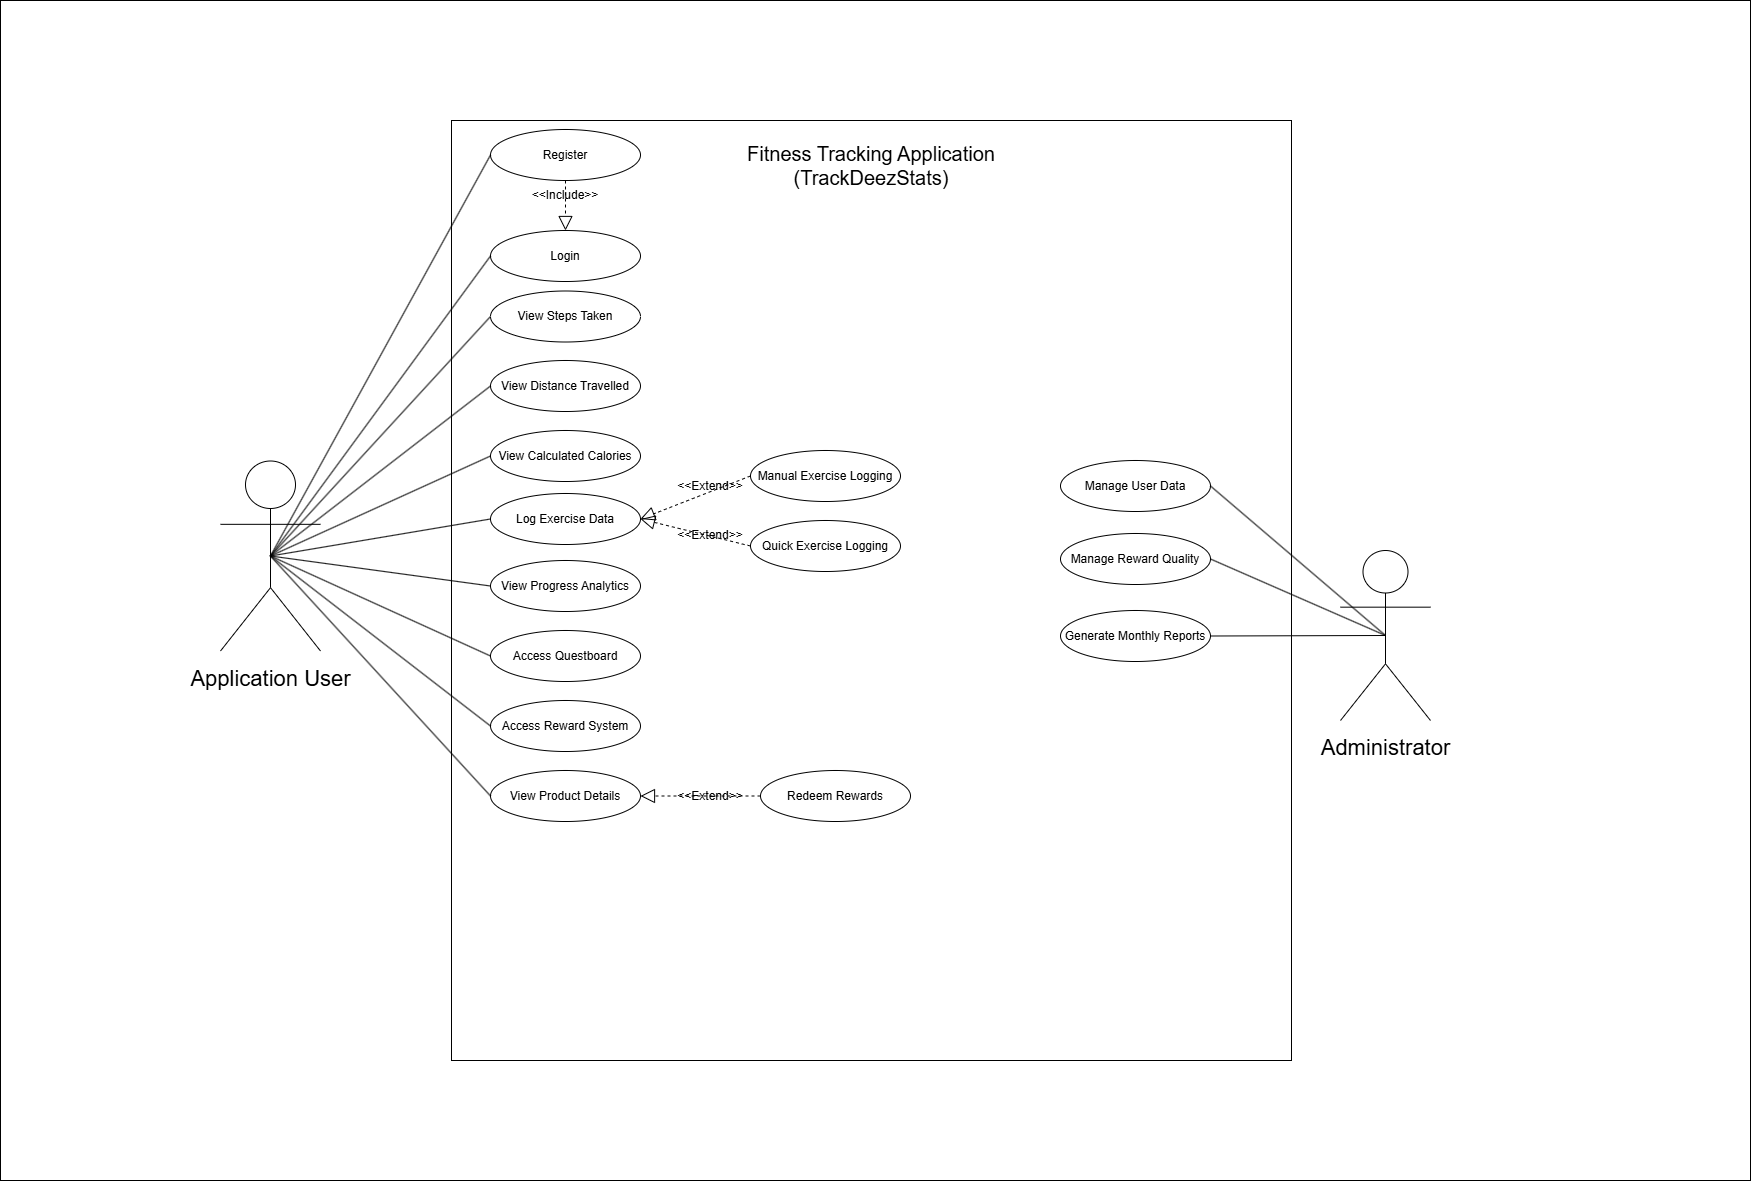

The diagram above was exported from draw.io. Its source (the exported page's mxGraphModel, read from the mxfile embedded in the PNG):
<mxGraphModel dx="662" dy="2418" grid="1" gridSize="10" guides="1" tooltips="1" connect="1" arrows="1" fold="1" page="1" pageScale="1" pageWidth="827" pageHeight="1169" math="0" shadow="0">
  <root>
    <mxCell id="0" />
    <mxCell id="1" parent="0" />
    <mxCell id="lDSscVzdVWwOwFBSr0Pn-260" parent="1" style="rounded=0;whiteSpace=wrap;html=1;" value="" vertex="1">
      <mxGeometry height="1180" width="1750" x="1680" y="-400" as="geometry" />
    </mxCell>
    <mxCell id="lDSscVzdVWwOwFBSr0Pn-201" parent="1" style="rounded=0;whiteSpace=wrap;html=1;" value=" " vertex="1">
      <mxGeometry height="940" width="840" x="2131" y="-280" as="geometry" />
    </mxCell>
    <mxCell id="lDSscVzdVWwOwFBSr0Pn-202" parent="1" style="text;html=1;whiteSpace=wrap;strokeColor=none;fillColor=none;align=center;verticalAlign=middle;rounded=0;fontSize=20;" value="Fitness Tracking Application (TrackDeezStats)" vertex="1">
      <mxGeometry height="30" width="300" x="2401" y="-250" as="geometry" />
    </mxCell>
    <mxCell id="lDSscVzdVWwOwFBSr0Pn-203" parent="1" style="shape=umlActor;verticalLabelPosition=bottom;verticalAlign=top;html=1;outlineConnect=0;fontSize=30;" value="&lt;font style=&quot;font-size: 22px;&quot;&gt;Application User&lt;/font&gt;" vertex="1">
      <mxGeometry height="190" width="100" x="1900" y="60.5" as="geometry" />
    </mxCell>
    <mxCell id="lDSscVzdVWwOwFBSr0Pn-204" parent="1" style="shape=umlActor;verticalLabelPosition=bottom;verticalAlign=top;html=1;outlineConnect=0;fontSize=30;" value="&lt;span style=&quot;font-size: 22px;&quot;&gt;Administrator&lt;/span&gt;" vertex="1">
      <mxGeometry height="170" width="90" x="3020" y="150" as="geometry" />
    </mxCell>
    <mxCell id="lDSscVzdVWwOwFBSr0Pn-205" parent="1" style="ellipse;whiteSpace=wrap;html=1;" value="View Steps Taken" vertex="1">
      <mxGeometry height="51" width="150" x="2170" y="-109.5" as="geometry" />
    </mxCell>
    <mxCell id="lDSscVzdVWwOwFBSr0Pn-206" parent="1" style="ellipse;whiteSpace=wrap;html=1;" value="View Progress Analytics" vertex="1">
      <mxGeometry height="51" width="150" x="2170" y="160" as="geometry" />
    </mxCell>
    <mxCell id="lDSscVzdVWwOwFBSr0Pn-207" parent="1" style="ellipse;whiteSpace=wrap;html=1;" value="View Product Details" vertex="1">
      <mxGeometry height="51" width="150" x="2170" y="370" as="geometry" />
    </mxCell>
    <mxCell id="lDSscVzdVWwOwFBSr0Pn-208" parent="1" style="ellipse;whiteSpace=wrap;html=1;" value="Access Questboard" vertex="1">
      <mxGeometry height="51" width="150" x="2170" y="230" as="geometry" />
    </mxCell>
    <mxCell id="lDSscVzdVWwOwFBSr0Pn-209" parent="1" style="ellipse;whiteSpace=wrap;html=1;" value="Login" vertex="1">
      <mxGeometry height="51" width="150" x="2170" y="-170" as="geometry" />
    </mxCell>
    <mxCell id="lDSscVzdVWwOwFBSr0Pn-210" parent="1" style="ellipse;whiteSpace=wrap;html=1;" value="Log Exercise Data" vertex="1">
      <mxGeometry height="51" width="150" x="2170" y="93" as="geometry" />
    </mxCell>
    <mxCell id="lDSscVzdVWwOwFBSr0Pn-211" parent="1" style="ellipse;whiteSpace=wrap;html=1;" value="Access Reward System" vertex="1">
      <mxGeometry height="51" width="150" x="2170" y="300" as="geometry" />
    </mxCell>
    <mxCell id="lDSscVzdVWwOwFBSr0Pn-212" parent="1" style="ellipse;whiteSpace=wrap;html=1;" value="View Calculated Calories" vertex="1">
      <mxGeometry height="51" width="150" x="2170" y="30" as="geometry" />
    </mxCell>
    <mxCell id="lDSscVzdVWwOwFBSr0Pn-213" edge="1" parent="1" source="lDSscVzdVWwOwFBSr0Pn-203" style="endArrow=none;html=1;rounded=0;exitX=0.5;exitY=0.5;exitDx=0;exitDy=0;exitPerimeter=0;entryX=0;entryY=0.5;entryDx=0;entryDy=0;" target="lDSscVzdVWwOwFBSr0Pn-210" value="">
      <mxGeometry height="50" relative="1" width="50" as="geometry">
        <mxPoint x="2500" y="230" as="sourcePoint" />
        <mxPoint x="2550" y="180" as="targetPoint" />
      </mxGeometry>
    </mxCell>
    <mxCell id="lDSscVzdVWwOwFBSr0Pn-214" edge="1" parent="1" source="lDSscVzdVWwOwFBSr0Pn-203" style="endArrow=none;html=1;rounded=0;exitX=0.5;exitY=0.5;exitDx=0;exitDy=0;exitPerimeter=0;entryX=0;entryY=0.5;entryDx=0;entryDy=0;" target="lDSscVzdVWwOwFBSr0Pn-206" value="">
      <mxGeometry height="50" relative="1" width="50" as="geometry">
        <mxPoint x="2370" y="319" as="sourcePoint" />
        <mxPoint x="2530" y="220" as="targetPoint" />
      </mxGeometry>
    </mxCell>
    <mxCell id="lDSscVzdVWwOwFBSr0Pn-215" edge="1" parent="1" source="lDSscVzdVWwOwFBSr0Pn-203" style="endArrow=none;html=1;rounded=0;exitX=0.5;exitY=0.5;exitDx=0;exitDy=0;exitPerimeter=0;entryX=0;entryY=0.5;entryDx=0;entryDy=0;" target="lDSscVzdVWwOwFBSr0Pn-208" value="">
      <mxGeometry height="50" relative="1" width="50" as="geometry">
        <mxPoint x="2490" y="309" as="sourcePoint" />
        <mxPoint x="2650" y="280" as="targetPoint" />
      </mxGeometry>
    </mxCell>
    <mxCell id="lDSscVzdVWwOwFBSr0Pn-216" edge="1" parent="1" source="lDSscVzdVWwOwFBSr0Pn-203" style="endArrow=none;html=1;rounded=0;exitX=0.5;exitY=0.5;exitDx=0;exitDy=0;exitPerimeter=0;entryX=0;entryY=0.5;entryDx=0;entryDy=0;" target="lDSscVzdVWwOwFBSr0Pn-211" value="">
      <mxGeometry height="50" relative="1" width="50" as="geometry">
        <mxPoint x="2590" y="290" as="sourcePoint" />
        <mxPoint x="2750" y="331" as="targetPoint" />
      </mxGeometry>
    </mxCell>
    <mxCell id="lDSscVzdVWwOwFBSr0Pn-217" edge="1" parent="1" source="lDSscVzdVWwOwFBSr0Pn-203" style="endArrow=none;html=1;rounded=0;exitX=0.5;exitY=0.5;exitDx=0;exitDy=0;exitPerimeter=0;entryX=0;entryY=0.5;entryDx=0;entryDy=0;" target="lDSscVzdVWwOwFBSr0Pn-212" value="">
      <mxGeometry height="50" relative="1" width="50" as="geometry">
        <mxPoint x="2590" y="260" as="sourcePoint" />
        <mxPoint x="2750" y="370" as="targetPoint" />
      </mxGeometry>
    </mxCell>
    <mxCell id="lDSscVzdVWwOwFBSr0Pn-218" edge="1" parent="1" source="lDSscVzdVWwOwFBSr0Pn-203" style="endArrow=none;html=1;rounded=0;exitX=0.5;exitY=0.5;exitDx=0;exitDy=0;entryX=0;entryY=0.5;entryDx=0;entryDy=0;exitPerimeter=0;" target="lDSscVzdVWwOwFBSr0Pn-205" value="">
      <mxGeometry height="50" relative="1" width="50" as="geometry">
        <mxPoint x="2970" y="240" as="sourcePoint" />
        <mxPoint x="3165" y="279" as="targetPoint" />
      </mxGeometry>
    </mxCell>
    <mxCell id="lDSscVzdVWwOwFBSr0Pn-219" parent="1" style="ellipse;whiteSpace=wrap;html=1;" value="Manage User Data" vertex="1">
      <mxGeometry height="51" width="150" x="2740" y="60" as="geometry" />
    </mxCell>
    <mxCell id="lDSscVzdVWwOwFBSr0Pn-220" parent="1" style="ellipse;whiteSpace=wrap;html=1;" value="Manage Reward Quality" vertex="1">
      <mxGeometry height="51" width="150" x="2740" y="133" as="geometry" />
    </mxCell>
    <mxCell id="lDSscVzdVWwOwFBSr0Pn-221" parent="1" style="ellipse;whiteSpace=wrap;html=1;" value="Generate Monthly Reports" vertex="1">
      <mxGeometry height="51" width="150" x="2740" y="210" as="geometry" />
    </mxCell>
    <mxCell id="lDSscVzdVWwOwFBSr0Pn-222" edge="1" parent="1" source="lDSscVzdVWwOwFBSr0Pn-219" style="endArrow=none;html=1;rounded=0;entryX=0.5;entryY=0.5;entryDx=0;entryDy=0;entryPerimeter=0;exitX=1;exitY=0.5;exitDx=0;exitDy=0;" target="lDSscVzdVWwOwFBSr0Pn-204" value="">
      <mxGeometry height="50" relative="1" width="50" as="geometry">
        <mxPoint x="2950" y="130" as="sourcePoint" />
        <mxPoint x="3125" y="198" as="targetPoint" />
      </mxGeometry>
    </mxCell>
    <mxCell id="lDSscVzdVWwOwFBSr0Pn-223" edge="1" parent="1" source="lDSscVzdVWwOwFBSr0Pn-220" style="endArrow=none;html=1;rounded=0;entryX=0.5;entryY=0.5;entryDx=0;entryDy=0;entryPerimeter=0;exitX=1;exitY=0.5;exitDx=0;exitDy=0;" target="lDSscVzdVWwOwFBSr0Pn-204" value="">
      <mxGeometry height="50" relative="1" width="50" as="geometry">
        <mxPoint x="3000" y="180" as="sourcePoint" />
        <mxPoint x="3175" y="329" as="targetPoint" />
      </mxGeometry>
    </mxCell>
    <mxCell id="lDSscVzdVWwOwFBSr0Pn-224" edge="1" parent="1" source="lDSscVzdVWwOwFBSr0Pn-221" style="endArrow=none;html=1;rounded=0;entryX=0.5;entryY=0.5;entryDx=0;entryDy=0;entryPerimeter=0;exitX=1;exitY=0.5;exitDx=0;exitDy=0;" target="lDSscVzdVWwOwFBSr0Pn-204" value="">
      <mxGeometry height="50" relative="1" width="50" as="geometry">
        <mxPoint x="3100" y="290" as="sourcePoint" />
        <mxPoint x="3275" y="366" as="targetPoint" />
      </mxGeometry>
    </mxCell>
    <mxCell id="lDSscVzdVWwOwFBSr0Pn-226" parent="1" style="ellipse;whiteSpace=wrap;html=1;" value="Register" vertex="1">
      <mxGeometry height="51" width="150" x="2170" y="-271" as="geometry" />
    </mxCell>
    <mxCell id="lDSscVzdVWwOwFBSr0Pn-227" edge="1" parent="1" source="lDSscVzdVWwOwFBSr0Pn-226" style="endArrow=none;html=1;rounded=0;exitX=0;exitY=0.5;exitDx=0;exitDy=0;entryX=0.5;entryY=0.5;entryDx=0;entryDy=0;entryPerimeter=0;" target="lDSscVzdVWwOwFBSr0Pn-203" value="">
      <mxGeometry height="50" relative="1" width="50" as="geometry">
        <mxPoint x="2130" y="349" as="sourcePoint" />
        <mxPoint x="2290" y="40" as="targetPoint" />
      </mxGeometry>
    </mxCell>
    <mxCell id="lDSscVzdVWwOwFBSr0Pn-229" parent="1" style="ellipse;whiteSpace=wrap;html=1;" value="View Distance Travelled" vertex="1">
      <mxGeometry height="51" width="150" x="2170" y="-40" as="geometry" />
    </mxCell>
    <mxCell id="lDSscVzdVWwOwFBSr0Pn-230" edge="1" parent="1" source="lDSscVzdVWwOwFBSr0Pn-203" style="endArrow=none;html=1;rounded=0;exitX=0.5;exitY=0.5;exitDx=0;exitDy=0;exitPerimeter=0;entryX=0;entryY=0.5;entryDx=0;entryDy=0;" target="lDSscVzdVWwOwFBSr0Pn-229" value="">
      <mxGeometry height="50" relative="1" width="50" as="geometry">
        <mxPoint x="2110" y="99" as="sourcePoint" />
        <mxPoint x="2290" y="60" as="targetPoint" />
      </mxGeometry>
    </mxCell>
    <mxCell id="lDSscVzdVWwOwFBSr0Pn-231" parent="1" style="ellipse;whiteSpace=wrap;html=1;" value="Redeem Rewards" vertex="1">
      <mxGeometry height="51" width="150" x="2440" y="370" as="geometry" />
    </mxCell>
    <mxCell id="lDSscVzdVWwOwFBSr0Pn-232" edge="1" parent="1" source="lDSscVzdVWwOwFBSr0Pn-203" style="endArrow=none;html=1;rounded=0;exitX=0.5;exitY=0.5;exitDx=0;exitDy=0;exitPerimeter=0;entryX=0;entryY=0.5;entryDx=0;entryDy=0;" target="lDSscVzdVWwOwFBSr0Pn-207" value="">
      <mxGeometry height="50" relative="1" width="50" as="geometry">
        <mxPoint x="2460" y="210" as="sourcePoint" />
        <mxPoint x="2510" y="160" as="targetPoint" />
      </mxGeometry>
    </mxCell>
    <mxCell id="lDSscVzdVWwOwFBSr0Pn-253" edge="1" parent="1" source="lDSscVzdVWwOwFBSr0Pn-231" style="endArrow=block;dashed=1;endFill=0;endSize=12;html=1;rounded=0;exitX=0;exitY=0.5;exitDx=0;exitDy=0;entryX=1;entryY=0.5;entryDx=0;entryDy=0;" target="lDSscVzdVWwOwFBSr0Pn-207" value="">
      <mxGeometry relative="1" width="160" as="geometry">
        <mxPoint x="2470" y="661" as="sourcePoint" />
        <mxPoint x="2715" y="340" as="targetPoint" />
      </mxGeometry>
    </mxCell>
    <mxCell id="lDSscVzdVWwOwFBSr0Pn-254" parent="1" style="text;html=1;whiteSpace=wrap;strokeColor=none;fillColor=none;align=center;verticalAlign=middle;rounded=0;" value="&amp;lt;&amp;lt;Extend&amp;gt;&amp;gt;" vertex="1">
      <mxGeometry height="30" width="60" x="2360" y="380.5" as="geometry" />
    </mxCell>
    <mxCell id="lDSscVzdVWwOwFBSr0Pn-255" parent="1" style="ellipse;whiteSpace=wrap;html=1;" value="Quick Exercise Logging" vertex="1">
      <mxGeometry height="51" width="150" x="2430" y="120" as="geometry" />
    </mxCell>
    <mxCell id="lDSscVzdVWwOwFBSr0Pn-256" parent="1" style="ellipse;whiteSpace=wrap;html=1;" value="Manual Exercise Logging" vertex="1">
      <mxGeometry height="51" width="150" x="2430" y="50" as="geometry" />
    </mxCell>
    <mxCell id="lDSscVzdVWwOwFBSr0Pn-259" parent="1" style="text;html=1;whiteSpace=wrap;strokeColor=none;fillColor=none;align=center;verticalAlign=middle;rounded=0;" value="&amp;lt;&amp;lt;Extend&amp;gt;&amp;gt;" vertex="1">
      <mxGeometry height="30" width="60" x="2360" y="71" as="geometry" />
    </mxCell>
    <mxCell id="lDSscVzdVWwOwFBSr0Pn-261" edge="1" parent="1" source="lDSscVzdVWwOwFBSr0Pn-203" style="endArrow=none;html=1;rounded=0;exitX=0.5;exitY=0.5;exitDx=0;exitDy=0;entryX=0;entryY=0.5;entryDx=0;entryDy=0;exitPerimeter=0;" target="lDSscVzdVWwOwFBSr0Pn-209" value="">
      <mxGeometry height="50" relative="1" width="50" as="geometry">
        <mxPoint x="2160" y="150" as="sourcePoint" />
        <mxPoint x="2380" y="-90" as="targetPoint" />
      </mxGeometry>
    </mxCell>
    <mxCell id="lDSscVzdVWwOwFBSr0Pn-262" edge="1" parent="1" source="lDSscVzdVWwOwFBSr0Pn-226" style="endArrow=block;dashed=1;endFill=0;endSize=12;html=1;rounded=0;exitX=0.5;exitY=1;exitDx=0;exitDy=0;entryX=0.5;entryY=0;entryDx=0;entryDy=0;" target="lDSscVzdVWwOwFBSr0Pn-209" value="">
      <mxGeometry relative="1" width="160" as="geometry">
        <mxPoint x="2410" y="138" as="sourcePoint" />
        <mxPoint x="2410" y="90" as="targetPoint" />
      </mxGeometry>
    </mxCell>
    <mxCell id="lDSscVzdVWwOwFBSr0Pn-263" parent="1" style="text;html=1;whiteSpace=wrap;strokeColor=none;fillColor=none;align=center;verticalAlign=middle;rounded=0;" value="&amp;lt;&amp;lt;Include&amp;gt;&amp;gt;" vertex="1">
      <mxGeometry height="30" width="60" x="2215" y="-220" as="geometry" />
    </mxCell>
    <mxCell id="lDSscVzdVWwOwFBSr0Pn-264" edge="1" parent="1" source="lDSscVzdVWwOwFBSr0Pn-256" style="endArrow=block;dashed=1;endFill=0;endSize=12;html=1;rounded=0;exitX=0;exitY=0.5;exitDx=0;exitDy=0;entryX=1;entryY=0.5;entryDx=0;entryDy=0;" target="lDSscVzdVWwOwFBSr0Pn-210" value="">
      <mxGeometry relative="1" width="160" as="geometry">
        <mxPoint x="2371" y="43" as="sourcePoint" />
        <mxPoint x="2481" as="targetPoint" />
      </mxGeometry>
    </mxCell>
    <mxCell id="lDSscVzdVWwOwFBSr0Pn-265" edge="1" parent="1" source="lDSscVzdVWwOwFBSr0Pn-255" style="endArrow=block;dashed=1;endFill=0;endSize=12;html=1;rounded=0;exitX=0;exitY=0.5;exitDx=0;exitDy=0;entryX=1;entryY=0.5;entryDx=0;entryDy=0;" target="lDSscVzdVWwOwFBSr0Pn-210" value="">
      <mxGeometry relative="1" width="160" as="geometry">
        <mxPoint x="2390" y="183" as="sourcePoint" />
        <mxPoint x="2500" y="140" as="targetPoint" />
      </mxGeometry>
    </mxCell>
    <mxCell id="lDSscVzdVWwOwFBSr0Pn-266" parent="1" style="text;html=1;whiteSpace=wrap;strokeColor=none;fillColor=none;align=center;verticalAlign=middle;rounded=0;" value="&amp;lt;&amp;lt;Extend&amp;gt;&amp;gt;" vertex="1">
      <mxGeometry height="30" width="60" x="2360" y="120" as="geometry" />
    </mxCell>
  </root>
</mxGraphModel>